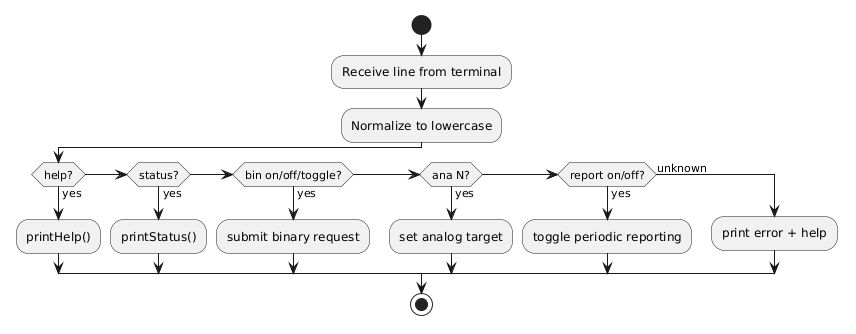

The diagram above was rendered by PlantUML. Its source (embedded in the PNG):
@startuml
skinparam backgroundColor white
start
:Receive line from terminal;
:Normalize to lowercase;
if (help?) then (yes)
  :printHelp();
elseif (status?) then (yes)
  :printStatus();
elseif (bin on/off/toggle?) then (yes)
  :submit binary request;
elseif (ana N?) then (yes)
  :set analog target;
elseif (report on/off?) then (yes)
  :toggle periodic reporting;
else (unknown)
  :print error + help;
endif
stop
@enduml